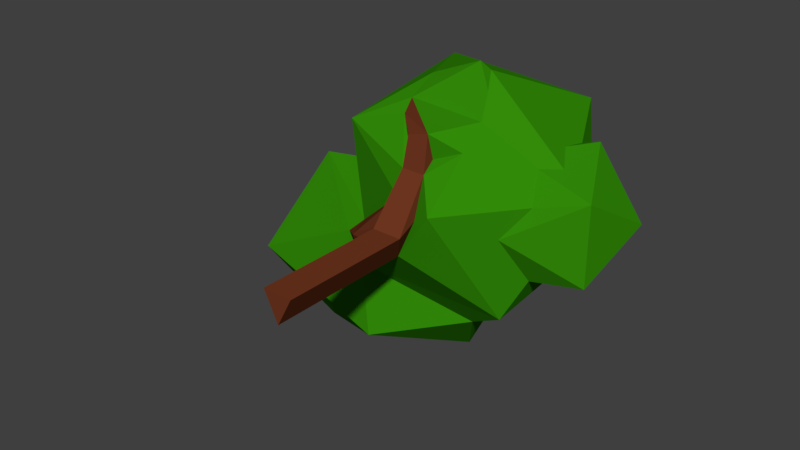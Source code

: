 # Source: Tree02.blend  (saved by Blender 2.78.0; exported with 4.5.12 LTS)
import bpy
from mathutils import Matrix  # noqa: F401  (used for matrix-valued properties, if any)

bpy.ops.wm.read_factory_settings(use_empty=True)
scene = bpy.context.scene
scene.name = 'Scene'

# ---- collections
col_collection_1 = bpy.data.collections.new('Collection 1'); scene.collection.children.link(col_collection_1)

# ---- materials (node trees are filled in below, after node groups)
mat_tree___bark = bpy.data.materials.new('Tree - Bark')
mat_tree___bark.alpha_threshold = 0.0
mat_tree___bark.use_transparent_shadow = False
mat_tree___bark.diffuse_color = (0.1626, 0.0388, 0.01462, 1.0)
mat_tree___bark.roughness = 0.5
mat_tree___bark.specular_intensity = 0.0
mat_tree___leaves = bpy.data.materials.new('Tree - Leaves')
mat_tree___leaves.alpha_threshold = 0.0
mat_tree___leaves.use_transparent_shadow = False
mat_tree___leaves.diffuse_color = (0.03303, 0.2598, 0.0027, 1.0)
mat_tree___leaves.roughness = 0.5
mat_tree___leaves.specular_intensity = 0.05208

# ---- material node trees

# ---- world
world_world_001 = bpy.data.worlds.new('World.001'); scene.world = world_world_001
world_world_001.use_nodes = True; world_world_001.node_tree.nodes.clear()
_N = world_world_001.node_tree.nodes; _L = world_world_001.node_tree.links
n0 = _N.new('ShaderNodeOutputWorld'); n0.name = 'World Output'; n0.location = (300, 300)
n1 = _N.new('ShaderNodeBackground'); n1.name = 'Background'; n1.location = (10, 300)
n1.inputs[0].default_value = (0.05, 0.05, 0.05, 1.0)
_L.new(n1.outputs[0], n0.inputs[0])
n0.is_active_output = True
world_world_001.use_sun_shadow = False
world_world_001.sun_shadow_jitter_overblur = 0.0
world_world_001.cycles.sampling_method = 'MANUAL'

# ---- meshes
me_plane_001 = bpy.data.meshes.new('Plane.001')
me_plane_001.from_pydata([(-0.2089, 1.006, 0.2357), (-0.002234, 1.006, -0.1972), (0.2281, 1.006, 0.2321), (-0.2089, 2.948, 0.2357), (0.2281, 2.948, 0.2321), (-0.2089, 3.195, 0.2357), (-0.002234, 3.195, -0.1972), (0.1833, 3.478, 0.9191), (-0.1641, 3.478, 0.922), (-0.9366, 3.344, -0.247), (-2.885, 3.568, -1.183), (-2.591, 4.656, 0.0923), (-3.459, 5.132, -1.336), (-2.391, 4.454, -2.594), (-0.8635, 3.557, -1.944), (-1.916, 6.214, -0.53), (-1.792, 6.089, -2.19), (-0.1885, 5.115, -2.566), (0.1047, 6.203, -1.29), (0.1519, 4.675, 2.117), (-0.5581, 4.592, 1.821), (2.046, 4.482, 0.7008), (2.046, 4.482, -0.5191), (1.527, 5.52, 1.078), (1.527, 5.52, -0.8961), (2.244, 5.52, 0.09086), (0.4942, 3.162, 0.5246), (-1.374, 3.856, 1.186), (0.9694, 4.172, -1.254), (0.3879, 4.581, 2.069), (-1.187, 5.9, 1.631), (-0.7116, 6.91, -0.1477), (1.157, 6.216, -0.8091), (0.7974, 6.469, 1.244), (-1.122, 3.794, -0.2541), (0.2197, 3.248, 0.3612), (-0.1896, 3.402, 0.5322), (-1.035, 3.637, -0.8541), (-1.289, 3.664, -0.4262), (0.159, 3.583, 1.44), (0.1764, 3.673, 1.066), (0.5348, 4.196, 1.51), (0.5509, 3.796, 1.213), (-0.1435, 3.567, 1.363), (-0.157, 3.696, 1.074), (-0.5773, 4.017, 1.402), (0.3528, 4.41, -1.644), (1.267, 4.38, -0.6312), (1.048, 3.938, 0.09086), (1.366, 4.211, 0.5481), (1.246, 4.482, 0.9607), (1.477, 4.728, 0.9351), (0.4578, 4.432, 1.838), (-0.585, 4.181, 1.581), (0.4348, 4.62, -1.403), (-1.985, 5.15, -0.04529), (-1.846, 4.88, 0.1019), (1.133, 4.882, -0.8961), (1.259, 5.087, 1.078), (1.179, 5.52, -0.783), (1.254, 5.52, 0.9891), (1.345, 5.817, -0.4288), (1.124, 6.098, 0.1507), (0.2301, 5.835, -1.273), (0.02001, 6.051, -1.048), (-0.6562, 6.17, -0.9532), (-1.413, 6.024, -0.4412), (-1.915, 5.463, -0.1802)], [], [(1, 2, 0), (3, 7, 8), (35, 7, 4), (45, 8, 44), (38, 11, 10), (10, 11, 12), (10, 12, 13), (10, 13, 14), (11, 34, 56), (12, 11, 15), (13, 12, 16), (14, 13, 17), (11, 67, 15), (12, 15, 16), (13, 16, 17), (17, 46, 14), (15, 65, 18), (16, 15, 18), (17, 16, 18), (6, 5, 9), (21, 49, 48), (21, 48, 22), (48, 47, 22), (21, 22, 25), (22, 57, 24), (21, 25, 23), (22, 24, 25), (23, 25, 62), (10, 37, 38), (6, 37, 28), (46, 28, 37), (48, 49, 26), (54, 32, 28), (50, 52, 41), (20, 19, 30), (28, 59, 57), (29, 60, 33), (30, 29, 33), (31, 30, 33), (32, 31, 33), (61, 25, 24), (3, 5, 6), (4, 1, 6), (7, 43, 8), (44, 43, 45), (7, 40, 39), (44, 8, 43), (48, 47, 49), (42, 39, 40), (35, 26, 7), (62, 32, 33), (63, 17, 18), (5, 36, 9), (3, 36, 5), (57, 59, 24), (60, 58, 23), (7, 42, 40), (46, 37, 14), (19, 20, 53), (19, 52, 29), (62, 60, 23), (64, 63, 18), (36, 34, 9), (66, 31, 65), (55, 27, 30), (64, 31, 32), (67, 30, 31), (51, 21, 23), (27, 56, 34), (3, 2, 4), (9, 34, 38), (3, 4, 7), (45, 53, 27), (27, 8, 45), (38, 34, 11), (11, 56, 55), (67, 66, 15), (11, 55, 67), (17, 54, 46), (15, 66, 65), (65, 64, 18), (21, 50, 49), (22, 47, 57), (24, 59, 61), (9, 38, 37), (10, 14, 37), (28, 26, 6), (6, 9, 37), (26, 35, 6), (46, 54, 28), (26, 28, 48), (28, 47, 48), (54, 63, 32), (42, 26, 49), (50, 51, 52), (42, 49, 50), (41, 42, 50), (51, 29, 52), (30, 27, 20), (27, 53, 20), (19, 29, 30), (32, 61, 59), (57, 47, 28), (32, 59, 28), (29, 51, 58), (58, 60, 29), (6, 1, 3), (0, 3, 1), (4, 2, 1), (6, 35, 4), (7, 39, 43), (51, 50, 49), (33, 60, 62), (62, 61, 32), (63, 54, 17), (3, 8, 36), (7, 26, 42), (61, 62, 25), (36, 8, 27), (27, 34, 36), (66, 67, 31), (32, 63, 64), (64, 65, 31), (67, 55, 30), (23, 58, 51), (51, 50, 21), (27, 55, 56), (3, 0, 2), (53, 39, 41), (39, 42, 41), (41, 52, 53), (19, 53, 52), (45, 43, 39), (39, 53, 45)])
me_plane_001.polygons.foreach_set('material_index', [0, 0, 0, 1, 1, 1, 1, 1, 1, 1, 1, 1, 1, 1, 1, 1, 1, 1, 1, 0, 1, 1, 1, 1, 1, 1, 1, 1, 1, 1, 1, 1, 1, 1, 1, 1, 1, 1, 1, 1, 1, 0, 0, 0, 0, 0, 0, 1, 1, 1, 1, 1, 0, 0, 1, 1, 1, 1, 1, 1, 1, 1, 0, 1, 1, 1, 1, 1, 1, 0, 0, 0, 1, 1, 1, 1, 1, 1, 1, 1, 1, 1, 1, 1, 0, 1, 1, 0, 1, 1, 1, 1, 1, 1, 1, 1, 1, 1, 1, 1, 1, 1, 1, 1, 1, 1, 0, 0, 0, 0, 0, 1, 1, 1, 1, 0, 1, 1, 1, 1, 1, 1, 1, 1, 1, 1, 1, 0, 1, 1, 1, 1, 0, 0])
me_plane_001.materials.append(mat_tree___bark)
me_plane_001.materials.append(mat_tree___leaves)
me_plane_001.use_remesh_preserve_volume = False
me_plane_001.use_remesh_preserve_attributes = False
me_plane_001.use_mirror_vertex_groups = False
me_plane_001.update()

# ---- objects
ob_tree_02 = bpy.data.objects.new('Tree.02', me_plane_001)

# ---- transforms, parenting, visibility, modifiers, constraints
ob_tree_02.location = (0.0, 0.0, 0.0)
ob_tree_02.lineart.crease_threshold = 0.0

# ---- collection membership
col_collection_1.objects.link(ob_tree_02)

# ---- scene / render settings (as saved in the file)
scene.frame_start = 1; scene.frame_end = 250; scene.frame_set(36)
scene.render.engine = 'BLENDER_EEVEE_NEXT'
scene.render.resolution_percentage = 50
scene.render.dither_intensity = 0.0
scene.cycles.use_denoising = False
scene.cycles.samples = 128
scene.cycles.sampling_pattern = 'TABULATED_SOBOL'
scene.cycles.light_sampling_threshold = 0.0
scene.cycles.use_adaptive_sampling = False
scene.cycles.use_light_tree = False
scene.cycles.blur_glossy = 0.0
scene.cycles.sample_clamp_indirect = 0.0
scene.view_settings.view_transform = 'Standard'
bpy.context.view_layer.update()

# ---- added for rendering (the .blend has no active camera and no usable light): camera, sun
cam_auto = bpy.data.cameras.new('AutoCamera')
cam_auto.lens = 50.0
cam_auto.sensor_width = 36.0
cam_auto.clip_end = 1000.0
ob_auto_camera = bpy.data.objects.new('AutoCamera', cam_auto)
scene.collection.objects.link(ob_auto_camera)
ob_auto_camera.location = (8.14928, -6.55011, 6.76669)
ob_auto_camera.rotation_euler = (1.09748, -7.21219e-08, 0.694738)
scene.camera = ob_auto_camera
light_auto_sun = bpy.data.lights.new('AutoSun', 'SUN')
light_auto_sun.energy = 3.0
light_auto_sun.angle = 0.0523599
ob_auto_sun = bpy.data.objects.new('AutoSun', light_auto_sun)
scene.collection.objects.link(ob_auto_sun)
ob_auto_sun.rotation_euler = (0.872665, 0.174533, 0.523599)
bpy.context.view_layer.update()
